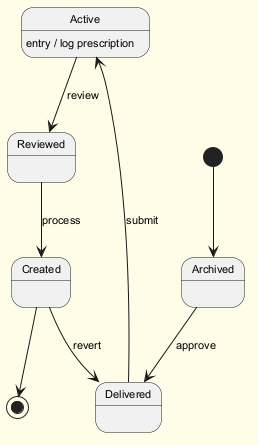

The diagram above was rendered by PlantUML. Its source (embedded in the PNG):
@startuml
skinparam backgroundColor #FFFDE7
skinparam classBackgroundColor #FFF9C4
skinparam classBorderColor #F57F17
skinparam defaultFontSize 11
[*] --> Archived
Archived --> Delivered : approve
Delivered --> Active : submit
Active --> Reviewed : review
Active : entry / log prescription
Reviewed --> Created : process
Created --> Delivered : revert
Created --> [*]
@enduml